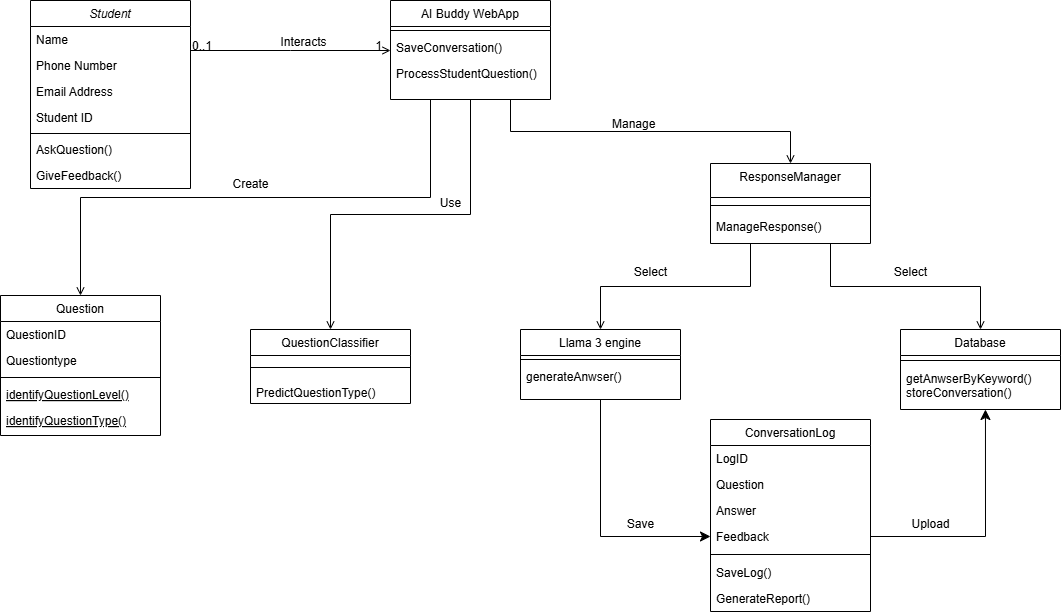

The diagram above was exported from draw.io. Its source (the exported page's mxGraphModel, read from the mxfile embedded in the PNG):
<mxGraphModel dx="1418" dy="786" grid="1" gridSize="10" guides="1" tooltips="1" connect="1" arrows="1" fold="1" page="1" pageScale="1" pageWidth="1169" pageHeight="827" math="0" shadow="0">
  <root>
    <mxCell id="WIyWlLk6GJQsqaUBKTNV-0" />
    <mxCell id="WIyWlLk6GJQsqaUBKTNV-1" parent="WIyWlLk6GJQsqaUBKTNV-0" />
    <mxCell id="zkfFHV4jXpPFQw0GAbJ--0" value="Student" style="swimlane;fontStyle=2;align=center;verticalAlign=top;childLayout=stackLayout;horizontal=1;startSize=26;horizontalStack=0;resizeParent=1;resizeLast=0;collapsible=1;marginBottom=0;rounded=0;shadow=0;strokeWidth=1;" parent="WIyWlLk6GJQsqaUBKTNV-1" vertex="1">
      <mxGeometry x="70" y="31" width="160" height="188" as="geometry">
        <mxRectangle x="230" y="140" width="160" height="26" as="alternateBounds" />
      </mxGeometry>
    </mxCell>
    <mxCell id="zkfFHV4jXpPFQw0GAbJ--1" value="Name" style="text;align=left;verticalAlign=top;spacingLeft=4;spacingRight=4;overflow=hidden;rotatable=0;points=[[0,0.5],[1,0.5]];portConstraint=eastwest;" parent="zkfFHV4jXpPFQw0GAbJ--0" vertex="1">
      <mxGeometry y="26" width="160" height="26" as="geometry" />
    </mxCell>
    <mxCell id="zkfFHV4jXpPFQw0GAbJ--2" value="Phone Number" style="text;align=left;verticalAlign=top;spacingLeft=4;spacingRight=4;overflow=hidden;rotatable=0;points=[[0,0.5],[1,0.5]];portConstraint=eastwest;rounded=0;shadow=0;html=0;" parent="zkfFHV4jXpPFQw0GAbJ--0" vertex="1">
      <mxGeometry y="52" width="160" height="26" as="geometry" />
    </mxCell>
    <mxCell id="zkfFHV4jXpPFQw0GAbJ--3" value="Email Address" style="text;align=left;verticalAlign=top;spacingLeft=4;spacingRight=4;overflow=hidden;rotatable=0;points=[[0,0.5],[1,0.5]];portConstraint=eastwest;rounded=0;shadow=0;html=0;" parent="zkfFHV4jXpPFQw0GAbJ--0" vertex="1">
      <mxGeometry y="78" width="160" height="26" as="geometry" />
    </mxCell>
    <mxCell id="v8g4qEFyD0UFObKz54w_-21" value="Student ID" style="text;align=left;verticalAlign=top;spacingLeft=4;spacingRight=4;overflow=hidden;rotatable=0;points=[[0,0.5],[1,0.5]];portConstraint=eastwest;rounded=0;shadow=0;html=0;" vertex="1" parent="zkfFHV4jXpPFQw0GAbJ--0">
      <mxGeometry y="104" width="160" height="26" as="geometry" />
    </mxCell>
    <mxCell id="zkfFHV4jXpPFQw0GAbJ--4" value="" style="line;html=1;strokeWidth=1;align=left;verticalAlign=middle;spacingTop=-1;spacingLeft=3;spacingRight=3;rotatable=0;labelPosition=right;points=[];portConstraint=eastwest;" parent="zkfFHV4jXpPFQw0GAbJ--0" vertex="1">
      <mxGeometry y="130" width="160" height="6" as="geometry" />
    </mxCell>
    <mxCell id="v8g4qEFyD0UFObKz54w_-25" value="AskQuestion()" style="text;align=left;verticalAlign=top;spacingLeft=4;spacingRight=4;overflow=hidden;rotatable=0;points=[[0,0.5],[1,0.5]];portConstraint=eastwest;rounded=0;shadow=0;html=0;" vertex="1" parent="zkfFHV4jXpPFQw0GAbJ--0">
      <mxGeometry y="136" width="160" height="26" as="geometry" />
    </mxCell>
    <mxCell id="v8g4qEFyD0UFObKz54w_-24" value="GiveFeedback()" style="text;align=left;verticalAlign=top;spacingLeft=4;spacingRight=4;overflow=hidden;rotatable=0;points=[[0,0.5],[1,0.5]];portConstraint=eastwest;rounded=0;shadow=0;html=0;" vertex="1" parent="zkfFHV4jXpPFQw0GAbJ--0">
      <mxGeometry y="162" width="160" height="26" as="geometry" />
    </mxCell>
    <mxCell id="zkfFHV4jXpPFQw0GAbJ--6" value="Question" style="swimlane;fontStyle=0;align=center;verticalAlign=top;childLayout=stackLayout;horizontal=1;startSize=26;horizontalStack=0;resizeParent=1;resizeLast=0;collapsible=1;marginBottom=0;rounded=0;shadow=0;strokeWidth=1;" parent="WIyWlLk6GJQsqaUBKTNV-1" vertex="1">
      <mxGeometry x="40" y="326" width="160" height="140" as="geometry">
        <mxRectangle x="130" y="380" width="160" height="26" as="alternateBounds" />
      </mxGeometry>
    </mxCell>
    <mxCell id="zkfFHV4jXpPFQw0GAbJ--7" value="QuestionID" style="text;align=left;verticalAlign=top;spacingLeft=4;spacingRight=4;overflow=hidden;rotatable=0;points=[[0,0.5],[1,0.5]];portConstraint=eastwest;" parent="zkfFHV4jXpPFQw0GAbJ--6" vertex="1">
      <mxGeometry y="26" width="160" height="26" as="geometry" />
    </mxCell>
    <mxCell id="zkfFHV4jXpPFQw0GAbJ--8" value="Questiontype" style="text;align=left;verticalAlign=top;spacingLeft=4;spacingRight=4;overflow=hidden;rotatable=0;points=[[0,0.5],[1,0.5]];portConstraint=eastwest;rounded=0;shadow=0;html=0;" parent="zkfFHV4jXpPFQw0GAbJ--6" vertex="1">
      <mxGeometry y="52" width="160" height="26" as="geometry" />
    </mxCell>
    <mxCell id="zkfFHV4jXpPFQw0GAbJ--9" value="" style="line;html=1;strokeWidth=1;align=left;verticalAlign=middle;spacingTop=-1;spacingLeft=3;spacingRight=3;rotatable=0;labelPosition=right;points=[];portConstraint=eastwest;" parent="zkfFHV4jXpPFQw0GAbJ--6" vertex="1">
      <mxGeometry y="78" width="160" height="8" as="geometry" />
    </mxCell>
    <mxCell id="v8g4qEFyD0UFObKz54w_-11" value="identifyQuestionLevel()" style="text;align=left;verticalAlign=top;spacingLeft=4;spacingRight=4;overflow=hidden;rotatable=0;points=[[0,0.5],[1,0.5]];portConstraint=eastwest;fontStyle=4" vertex="1" parent="zkfFHV4jXpPFQw0GAbJ--6">
      <mxGeometry y="86" width="160" height="26" as="geometry" />
    </mxCell>
    <mxCell id="zkfFHV4jXpPFQw0GAbJ--10" value="identifyQuestionType()" style="text;align=left;verticalAlign=top;spacingLeft=4;spacingRight=4;overflow=hidden;rotatable=0;points=[[0,0.5],[1,0.5]];portConstraint=eastwest;fontStyle=4" parent="zkfFHV4jXpPFQw0GAbJ--6" vertex="1">
      <mxGeometry y="112" width="160" height="26" as="geometry" />
    </mxCell>
    <mxCell id="zkfFHV4jXpPFQw0GAbJ--13" value="QuestionClassifier" style="swimlane;fontStyle=0;align=center;verticalAlign=top;childLayout=stackLayout;horizontal=1;startSize=26;horizontalStack=0;resizeParent=1;resizeLast=0;collapsible=1;marginBottom=0;rounded=0;shadow=0;strokeWidth=1;" parent="WIyWlLk6GJQsqaUBKTNV-1" vertex="1">
      <mxGeometry x="290" y="360" width="160" height="74" as="geometry">
        <mxRectangle x="340" y="380" width="170" height="26" as="alternateBounds" />
      </mxGeometry>
    </mxCell>
    <mxCell id="zkfFHV4jXpPFQw0GAbJ--15" value="" style="line;html=1;strokeWidth=1;align=left;verticalAlign=middle;spacingTop=-1;spacingLeft=3;spacingRight=3;rotatable=0;labelPosition=right;points=[];portConstraint=eastwest;" parent="zkfFHV4jXpPFQw0GAbJ--13" vertex="1">
      <mxGeometry y="26" width="160" height="24" as="geometry" />
    </mxCell>
    <mxCell id="zkfFHV4jXpPFQw0GAbJ--14" value="PredictQuestionType()" style="text;align=left;verticalAlign=top;spacingLeft=4;spacingRight=4;overflow=hidden;rotatable=0;points=[[0,0.5],[1,0.5]];portConstraint=eastwest;" parent="zkfFHV4jXpPFQw0GAbJ--13" vertex="1">
      <mxGeometry y="50" width="160" height="18" as="geometry" />
    </mxCell>
    <mxCell id="zkfFHV4jXpPFQw0GAbJ--17" value="AI Buddy WebApp" style="swimlane;fontStyle=0;align=center;verticalAlign=top;childLayout=stackLayout;horizontal=1;startSize=26;horizontalStack=0;resizeParent=1;resizeLast=0;collapsible=1;marginBottom=0;rounded=0;shadow=0;strokeWidth=1;" parent="WIyWlLk6GJQsqaUBKTNV-1" vertex="1">
      <mxGeometry x="430" y="31" width="160" height="99" as="geometry">
        <mxRectangle x="550" y="140" width="160" height="26" as="alternateBounds" />
      </mxGeometry>
    </mxCell>
    <mxCell id="zkfFHV4jXpPFQw0GAbJ--23" value="" style="line;html=1;strokeWidth=1;align=left;verticalAlign=middle;spacingTop=-1;spacingLeft=3;spacingRight=3;rotatable=0;labelPosition=right;points=[];portConstraint=eastwest;" parent="zkfFHV4jXpPFQw0GAbJ--17" vertex="1">
      <mxGeometry y="26" width="160" height="8" as="geometry" />
    </mxCell>
    <mxCell id="zkfFHV4jXpPFQw0GAbJ--24" value="SaveConversation()" style="text;align=left;verticalAlign=top;spacingLeft=4;spacingRight=4;overflow=hidden;rotatable=0;points=[[0,0.5],[1,0.5]];portConstraint=eastwest;" parent="zkfFHV4jXpPFQw0GAbJ--17" vertex="1">
      <mxGeometry y="34" width="160" height="26" as="geometry" />
    </mxCell>
    <mxCell id="zkfFHV4jXpPFQw0GAbJ--25" value="ProcessStudentQuestion()" style="text;align=left;verticalAlign=top;spacingLeft=4;spacingRight=4;overflow=hidden;rotatable=0;points=[[0,0.5],[1,0.5]];portConstraint=eastwest;" parent="zkfFHV4jXpPFQw0GAbJ--17" vertex="1">
      <mxGeometry y="60" width="160" height="26" as="geometry" />
    </mxCell>
    <mxCell id="zkfFHV4jXpPFQw0GAbJ--26" value="" style="endArrow=open;shadow=0;strokeWidth=1;rounded=0;curved=0;endFill=1;edgeStyle=elbowEdgeStyle;elbow=vertical;" parent="WIyWlLk6GJQsqaUBKTNV-1" source="zkfFHV4jXpPFQw0GAbJ--0" target="zkfFHV4jXpPFQw0GAbJ--17" edge="1">
      <mxGeometry x="0.5" y="41" relative="1" as="geometry">
        <mxPoint x="380" y="192" as="sourcePoint" />
        <mxPoint x="540" y="192" as="targetPoint" />
        <mxPoint x="-40" y="32" as="offset" />
      </mxGeometry>
    </mxCell>
    <mxCell id="zkfFHV4jXpPFQw0GAbJ--27" value="0..1" style="resizable=0;align=left;verticalAlign=bottom;labelBackgroundColor=none;fontSize=12;" parent="zkfFHV4jXpPFQw0GAbJ--26" connectable="0" vertex="1">
      <mxGeometry x="-1" relative="1" as="geometry">
        <mxPoint y="4" as="offset" />
      </mxGeometry>
    </mxCell>
    <mxCell id="zkfFHV4jXpPFQw0GAbJ--28" value="1" style="resizable=0;align=right;verticalAlign=bottom;labelBackgroundColor=none;fontSize=12;" parent="zkfFHV4jXpPFQw0GAbJ--26" connectable="0" vertex="1">
      <mxGeometry x="1" relative="1" as="geometry">
        <mxPoint x="-7" y="4" as="offset" />
      </mxGeometry>
    </mxCell>
    <mxCell id="zkfFHV4jXpPFQw0GAbJ--29" value="Interacts" style="text;html=1;resizable=0;points=[];;align=center;verticalAlign=middle;labelBackgroundColor=none;rounded=0;shadow=0;strokeWidth=1;fontSize=12;" parent="zkfFHV4jXpPFQw0GAbJ--26" vertex="1" connectable="0">
      <mxGeometry x="0.5" y="49" relative="1" as="geometry">
        <mxPoint x="-38" y="40" as="offset" />
      </mxGeometry>
    </mxCell>
    <mxCell id="v8g4qEFyD0UFObKz54w_-1" value="" style="endArrow=open;shadow=0;strokeWidth=1;rounded=0;curved=0;endFill=1;edgeStyle=elbowEdgeStyle;elbow=vertical;entryX=0.5;entryY=0;entryDx=0;entryDy=0;exitX=0.25;exitY=1;exitDx=0;exitDy=0;" edge="1" parent="WIyWlLk6GJQsqaUBKTNV-1" source="zkfFHV4jXpPFQw0GAbJ--17" target="zkfFHV4jXpPFQw0GAbJ--6">
      <mxGeometry x="0.5" y="41" relative="1" as="geometry">
        <mxPoint x="510" y="250" as="sourcePoint" />
        <mxPoint x="470" y="270" as="targetPoint" />
        <mxPoint x="-40" y="32" as="offset" />
      </mxGeometry>
    </mxCell>
    <mxCell id="v8g4qEFyD0UFObKz54w_-5" value="ResponseManager" style="swimlane;fontStyle=0;align=center;verticalAlign=top;childLayout=stackLayout;horizontal=1;startSize=34;horizontalStack=0;resizeParent=1;resizeLast=0;collapsible=1;marginBottom=0;rounded=0;shadow=0;strokeWidth=1;" vertex="1" parent="WIyWlLk6GJQsqaUBKTNV-1">
      <mxGeometry x="750" y="194" width="160" height="80" as="geometry">
        <mxRectangle x="340" y="380" width="170" height="26" as="alternateBounds" />
      </mxGeometry>
    </mxCell>
    <mxCell id="v8g4qEFyD0UFObKz54w_-7" value="" style="line;html=1;strokeWidth=1;align=left;verticalAlign=middle;spacingTop=-1;spacingLeft=3;spacingRight=3;rotatable=0;labelPosition=right;points=[];portConstraint=eastwest;" vertex="1" parent="v8g4qEFyD0UFObKz54w_-5">
      <mxGeometry y="34" width="160" height="16" as="geometry" />
    </mxCell>
    <mxCell id="v8g4qEFyD0UFObKz54w_-6" value="ManageResponse()&#10;" style="text;align=left;verticalAlign=top;spacingLeft=4;spacingRight=4;overflow=hidden;rotatable=0;points=[[0,0.5],[1,0.5]];portConstraint=eastwest;" vertex="1" parent="v8g4qEFyD0UFObKz54w_-5">
      <mxGeometry y="50" width="160" height="30" as="geometry" />
    </mxCell>
    <mxCell id="v8g4qEFyD0UFObKz54w_-8" value="ConversationLog" style="swimlane;fontStyle=0;align=center;verticalAlign=top;childLayout=stackLayout;horizontal=1;startSize=26;horizontalStack=0;resizeParent=1;resizeLast=0;collapsible=1;marginBottom=0;rounded=0;shadow=0;strokeWidth=1;" vertex="1" parent="WIyWlLk6GJQsqaUBKTNV-1">
      <mxGeometry x="750" y="450" width="160" height="192" as="geometry">
        <mxRectangle x="340" y="380" width="170" height="26" as="alternateBounds" />
      </mxGeometry>
    </mxCell>
    <mxCell id="v8g4qEFyD0UFObKz54w_-9" value="LogID" style="text;align=left;verticalAlign=top;spacingLeft=4;spacingRight=4;overflow=hidden;rotatable=0;points=[[0,0.5],[1,0.5]];portConstraint=eastwest;" vertex="1" parent="v8g4qEFyD0UFObKz54w_-8">
      <mxGeometry y="26" width="160" height="26" as="geometry" />
    </mxCell>
    <mxCell id="v8g4qEFyD0UFObKz54w_-39" value="Question" style="text;align=left;verticalAlign=top;spacingLeft=4;spacingRight=4;overflow=hidden;rotatable=0;points=[[0,0.5],[1,0.5]];portConstraint=eastwest;" vertex="1" parent="v8g4qEFyD0UFObKz54w_-8">
      <mxGeometry y="52" width="160" height="26" as="geometry" />
    </mxCell>
    <mxCell id="v8g4qEFyD0UFObKz54w_-41" value="Answer" style="text;align=left;verticalAlign=top;spacingLeft=4;spacingRight=4;overflow=hidden;rotatable=0;points=[[0,0.5],[1,0.5]];portConstraint=eastwest;" vertex="1" parent="v8g4qEFyD0UFObKz54w_-8">
      <mxGeometry y="78" width="160" height="26" as="geometry" />
    </mxCell>
    <mxCell id="v8g4qEFyD0UFObKz54w_-42" value="Feedback" style="text;align=left;verticalAlign=top;spacingLeft=4;spacingRight=4;overflow=hidden;rotatable=0;points=[[0,0.5],[1,0.5]];portConstraint=eastwest;" vertex="1" parent="v8g4qEFyD0UFObKz54w_-8">
      <mxGeometry y="104" width="160" height="26" as="geometry" />
    </mxCell>
    <mxCell id="v8g4qEFyD0UFObKz54w_-10" value="" style="line;html=1;strokeWidth=1;align=left;verticalAlign=middle;spacingTop=-1;spacingLeft=3;spacingRight=3;rotatable=0;labelPosition=right;points=[];portConstraint=eastwest;" vertex="1" parent="v8g4qEFyD0UFObKz54w_-8">
      <mxGeometry y="130" width="160" height="10" as="geometry" />
    </mxCell>
    <mxCell id="v8g4qEFyD0UFObKz54w_-43" value="SaveLog()" style="text;align=left;verticalAlign=top;spacingLeft=4;spacingRight=4;overflow=hidden;rotatable=0;points=[[0,0.5],[1,0.5]];portConstraint=eastwest;" vertex="1" parent="v8g4qEFyD0UFObKz54w_-8">
      <mxGeometry y="140" width="160" height="26" as="geometry" />
    </mxCell>
    <mxCell id="v8g4qEFyD0UFObKz54w_-44" value="GenerateReport()" style="text;align=left;verticalAlign=top;spacingLeft=4;spacingRight=4;overflow=hidden;rotatable=0;points=[[0,0.5],[1,0.5]];portConstraint=eastwest;" vertex="1" parent="v8g4qEFyD0UFObKz54w_-8">
      <mxGeometry y="166" width="160" height="26" as="geometry" />
    </mxCell>
    <mxCell id="v8g4qEFyD0UFObKz54w_-13" value="Database" style="swimlane;fontStyle=0;align=center;verticalAlign=top;childLayout=stackLayout;horizontal=1;startSize=26;horizontalStack=0;resizeParent=1;resizeLast=0;collapsible=1;marginBottom=0;rounded=0;shadow=0;strokeWidth=1;" vertex="1" parent="WIyWlLk6GJQsqaUBKTNV-1">
      <mxGeometry x="940" y="360" width="160" height="80" as="geometry">
        <mxRectangle x="340" y="380" width="170" height="26" as="alternateBounds" />
      </mxGeometry>
    </mxCell>
    <mxCell id="v8g4qEFyD0UFObKz54w_-15" value="" style="line;html=1;strokeWidth=1;align=left;verticalAlign=middle;spacingTop=-1;spacingLeft=3;spacingRight=3;rotatable=0;labelPosition=right;points=[];portConstraint=eastwest;" vertex="1" parent="v8g4qEFyD0UFObKz54w_-13">
      <mxGeometry y="26" width="160" height="10" as="geometry" />
    </mxCell>
    <mxCell id="v8g4qEFyD0UFObKz54w_-14" value="getAnwserByKeyword()&#10;storeConversation()&#10;" style="text;align=left;verticalAlign=top;spacingLeft=4;spacingRight=4;overflow=hidden;rotatable=0;points=[[0,0.5],[1,0.5]];portConstraint=eastwest;" vertex="1" parent="v8g4qEFyD0UFObKz54w_-13">
      <mxGeometry y="36" width="160" height="44" as="geometry" />
    </mxCell>
    <mxCell id="v8g4qEFyD0UFObKz54w_-16" value="Llama 3 engine" style="swimlane;fontStyle=0;align=center;verticalAlign=top;childLayout=stackLayout;horizontal=1;startSize=26;horizontalStack=0;resizeParent=1;resizeLast=0;collapsible=1;marginBottom=0;rounded=0;shadow=0;strokeWidth=1;" vertex="1" parent="WIyWlLk6GJQsqaUBKTNV-1">
      <mxGeometry x="560" y="360" width="160" height="70" as="geometry">
        <mxRectangle x="340" y="380" width="170" height="26" as="alternateBounds" />
      </mxGeometry>
    </mxCell>
    <mxCell id="v8g4qEFyD0UFObKz54w_-18" value="" style="line;html=1;strokeWidth=1;align=left;verticalAlign=middle;spacingTop=-1;spacingLeft=3;spacingRight=3;rotatable=0;labelPosition=right;points=[];portConstraint=eastwest;" vertex="1" parent="v8g4qEFyD0UFObKz54w_-16">
      <mxGeometry y="26" width="160" height="8" as="geometry" />
    </mxCell>
    <mxCell id="v8g4qEFyD0UFObKz54w_-17" value="generateAnwser()" style="text;align=left;verticalAlign=top;spacingLeft=4;spacingRight=4;overflow=hidden;rotatable=0;points=[[0,0.5],[1,0.5]];portConstraint=eastwest;" vertex="1" parent="v8g4qEFyD0UFObKz54w_-16">
      <mxGeometry y="34" width="160" height="26" as="geometry" />
    </mxCell>
    <mxCell id="v8g4qEFyD0UFObKz54w_-26" value="" style="endArrow=open;shadow=0;strokeWidth=1;rounded=0;curved=0;endFill=1;edgeStyle=elbowEdgeStyle;elbow=vertical;entryX=0.5;entryY=0;entryDx=0;entryDy=0;exitX=0.5;exitY=1;exitDx=0;exitDy=0;" edge="1" parent="WIyWlLk6GJQsqaUBKTNV-1" source="zkfFHV4jXpPFQw0GAbJ--17" target="zkfFHV4jXpPFQw0GAbJ--13">
      <mxGeometry x="0.5" y="41" relative="1" as="geometry">
        <mxPoint x="1129" y="280" as="sourcePoint" />
        <mxPoint x="750" y="332" as="targetPoint" />
        <mxPoint x="-40" y="32" as="offset" />
      </mxGeometry>
    </mxCell>
    <mxCell id="v8g4qEFyD0UFObKz54w_-27" value="" style="endArrow=open;shadow=0;strokeWidth=1;rounded=0;curved=0;endFill=1;edgeStyle=elbowEdgeStyle;elbow=vertical;entryX=0.5;entryY=0;entryDx=0;entryDy=0;exitX=0.75;exitY=1;exitDx=0;exitDy=0;" edge="1" parent="WIyWlLk6GJQsqaUBKTNV-1" source="zkfFHV4jXpPFQw0GAbJ--17" target="v8g4qEFyD0UFObKz54w_-5">
      <mxGeometry x="0.5" y="41" relative="1" as="geometry">
        <mxPoint x="672" y="260" as="sourcePoint" />
        <mxPoint x="510" y="337" as="targetPoint" />
        <mxPoint x="-40" y="32" as="offset" />
      </mxGeometry>
    </mxCell>
    <mxCell id="v8g4qEFyD0UFObKz54w_-34" value="" style="endArrow=open;shadow=0;strokeWidth=1;rounded=0;curved=0;endFill=1;edgeStyle=elbowEdgeStyle;elbow=vertical;entryX=0.5;entryY=0;entryDx=0;entryDy=0;exitX=0.75;exitY=1;exitDx=0;exitDy=0;" edge="1" parent="WIyWlLk6GJQsqaUBKTNV-1" source="v8g4qEFyD0UFObKz54w_-5" target="v8g4qEFyD0UFObKz54w_-13">
      <mxGeometry x="0.5" y="41" relative="1" as="geometry">
        <mxPoint x="673" y="270" as="sourcePoint" />
        <mxPoint x="510" y="348" as="targetPoint" />
        <mxPoint x="-40" y="32" as="offset" />
      </mxGeometry>
    </mxCell>
    <mxCell id="v8g4qEFyD0UFObKz54w_-35" value="" style="endArrow=open;shadow=0;strokeWidth=1;rounded=0;curved=0;endFill=1;edgeStyle=elbowEdgeStyle;elbow=vertical;entryX=0.5;entryY=0;entryDx=0;entryDy=0;exitX=0.25;exitY=1;exitDx=0;exitDy=0;" edge="1" parent="WIyWlLk6GJQsqaUBKTNV-1" source="v8g4qEFyD0UFObKz54w_-5" target="v8g4qEFyD0UFObKz54w_-16">
      <mxGeometry x="0.5" y="41" relative="1" as="geometry">
        <mxPoint x="673" y="270" as="sourcePoint" />
        <mxPoint x="510" y="348" as="targetPoint" />
        <mxPoint x="-40" y="32" as="offset" />
      </mxGeometry>
    </mxCell>
    <mxCell id="v8g4qEFyD0UFObKz54w_-36" value="Create" style="text;html=1;align=center;verticalAlign=middle;resizable=0;points=[];autosize=1;strokeColor=none;fillColor=none;" vertex="1" parent="WIyWlLk6GJQsqaUBKTNV-1">
      <mxGeometry x="260" y="200" width="60" height="30" as="geometry" />
    </mxCell>
    <mxCell id="v8g4qEFyD0UFObKz54w_-37" value="Use" style="text;html=1;align=center;verticalAlign=middle;resizable=0;points=[];autosize=1;strokeColor=none;fillColor=none;" vertex="1" parent="WIyWlLk6GJQsqaUBKTNV-1">
      <mxGeometry x="470" y="219" width="40" height="30" as="geometry" />
    </mxCell>
    <mxCell id="v8g4qEFyD0UFObKz54w_-38" value="&lt;blockquote style=&quot;margin: 0 0 0 40px; border: none; padding: 0px;&quot;&gt;Manage&lt;/blockquote&gt;" style="text;html=1;align=left;verticalAlign=middle;resizable=0;points=[];autosize=1;strokeColor=none;fillColor=none;" vertex="1" parent="WIyWlLk6GJQsqaUBKTNV-1">
      <mxGeometry x="610" y="140" width="110" height="30" as="geometry" />
    </mxCell>
    <mxCell id="v8g4qEFyD0UFObKz54w_-48" value="" style="edgeStyle=elbowEdgeStyle;elbow=vertical;endArrow=classic;html=1;curved=0;rounded=0;endSize=8;startSize=8;exitX=0.5;exitY=1;exitDx=0;exitDy=0;entryX=0;entryY=0.5;entryDx=0;entryDy=0;" edge="1" parent="WIyWlLk6GJQsqaUBKTNV-1" source="v8g4qEFyD0UFObKz54w_-16" target="v8g4qEFyD0UFObKz54w_-42">
      <mxGeometry width="50" height="50" relative="1" as="geometry">
        <mxPoint x="620" y="450" as="sourcePoint" />
        <mxPoint x="710" y="651" as="targetPoint" />
        <Array as="points">
          <mxPoint x="690" y="567" />
        </Array>
      </mxGeometry>
    </mxCell>
    <mxCell id="v8g4qEFyD0UFObKz54w_-49" value="" style="edgeStyle=segmentEdgeStyle;endArrow=classic;html=1;curved=0;rounded=0;endSize=8;startSize=8;exitX=1;exitY=0.5;exitDx=0;exitDy=0;entryX=0.531;entryY=1;entryDx=0;entryDy=0;entryPerimeter=0;" edge="1" parent="WIyWlLk6GJQsqaUBKTNV-1" source="v8g4qEFyD0UFObKz54w_-42" target="v8g4qEFyD0UFObKz54w_-14">
      <mxGeometry width="50" height="50" relative="1" as="geometry">
        <mxPoint x="990" y="560" as="sourcePoint" />
        <mxPoint x="1040" y="510" as="targetPoint" />
      </mxGeometry>
    </mxCell>
    <mxCell id="v8g4qEFyD0UFObKz54w_-50" value="Select" style="text;html=1;align=center;verticalAlign=middle;resizable=0;points=[];autosize=1;strokeColor=none;fillColor=none;" vertex="1" parent="WIyWlLk6GJQsqaUBKTNV-1">
      <mxGeometry x="660" y="288" width="60" height="30" as="geometry" />
    </mxCell>
    <mxCell id="v8g4qEFyD0UFObKz54w_-51" value="Select" style="text;html=1;align=center;verticalAlign=middle;resizable=0;points=[];autosize=1;strokeColor=none;fillColor=none;" vertex="1" parent="WIyWlLk6GJQsqaUBKTNV-1">
      <mxGeometry x="920" y="288" width="60" height="30" as="geometry" />
    </mxCell>
    <mxCell id="v8g4qEFyD0UFObKz54w_-52" value="Save" style="text;html=1;align=center;verticalAlign=middle;resizable=0;points=[];autosize=1;strokeColor=none;fillColor=none;" vertex="1" parent="WIyWlLk6GJQsqaUBKTNV-1">
      <mxGeometry x="655" y="540" width="50" height="30" as="geometry" />
    </mxCell>
    <mxCell id="v8g4qEFyD0UFObKz54w_-53" value="Upload" style="text;html=1;align=center;verticalAlign=middle;resizable=0;points=[];autosize=1;strokeColor=none;fillColor=none;" vertex="1" parent="WIyWlLk6GJQsqaUBKTNV-1">
      <mxGeometry x="940" y="540" width="60" height="30" as="geometry" />
    </mxCell>
  </root>
</mxGraphModel>